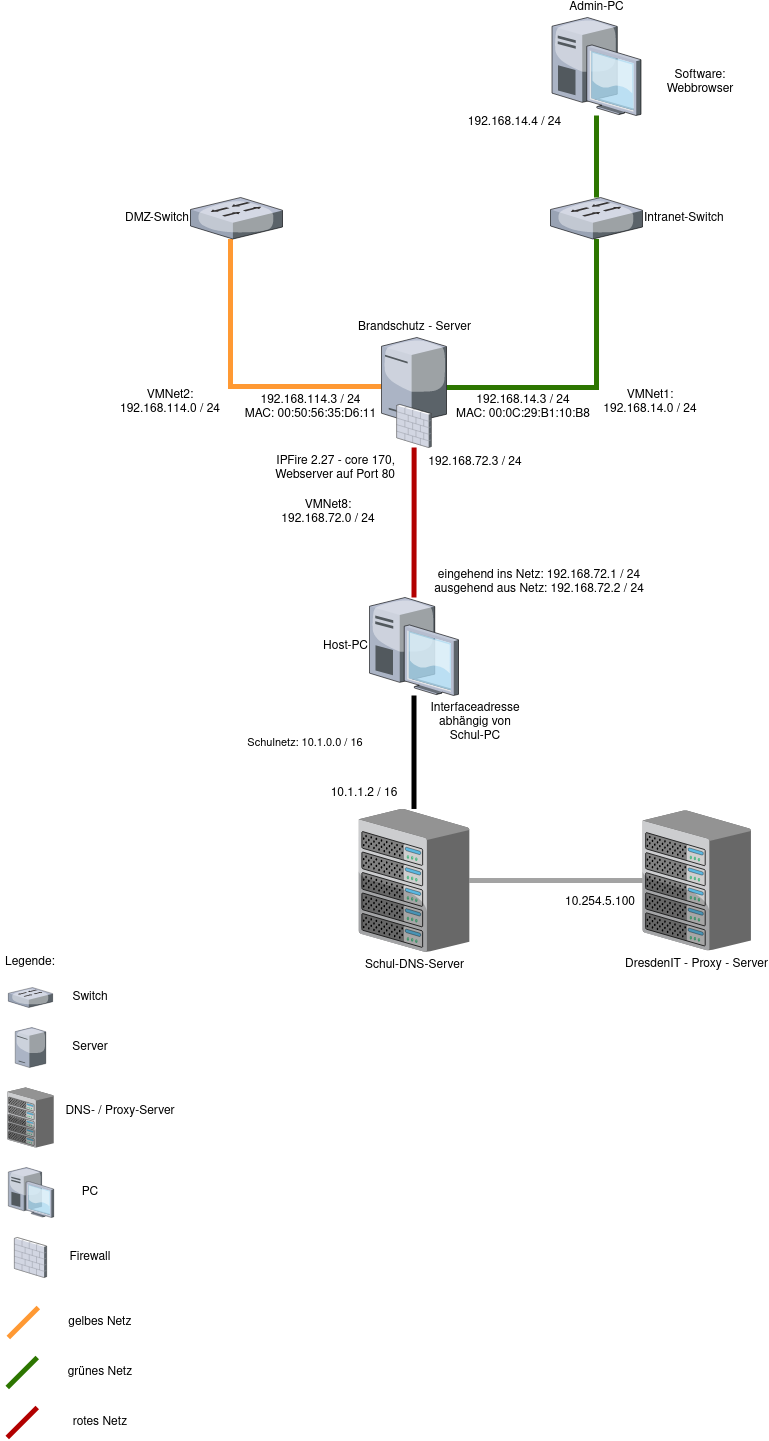

The diagram above was exported from draw.io. Its source (the exported page's mxGraphModel, read from the mxfile embedded in the PNG):
<mxGraphModel dx="868" dy="457" grid="1" gridSize="10" guides="1" tooltips="1" connect="1" arrows="1" fold="1" page="1" pageScale="1" pageWidth="827" pageHeight="1169" math="0" shadow="0">
  <root>
    <mxCell id="0" />
    <mxCell id="1" parent="0" />
    <mxCell id="k08BGgpI88HS3pys9two-7" style="edgeStyle=orthogonalEdgeStyle;rounded=0;orthogonalLoop=1;jettySize=auto;html=1;fillColor=#e3c800;strokeColor=#FF9933;strokeWidth=5;shadow=0;sketch=0;sourcePerimeterSpacing=0;endArrow=none;endFill=0;" parent="1" source="k08BGgpI88HS3pys9two-23" target="k08BGgpI88HS3pys9two-3" edge="1">
      <mxGeometry relative="1" as="geometry">
        <mxPoint x="388" y="429" as="sourcePoint" />
        <Array as="points">
          <mxPoint x="240" y="429" />
        </Array>
      </mxGeometry>
    </mxCell>
    <mxCell id="k08BGgpI88HS3pys9two-8" style="edgeStyle=orthogonalEdgeStyle;rounded=0;orthogonalLoop=1;jettySize=auto;html=1;fillColor=#60a917;strokeColor=#2D7600;strokeWidth=5;endArrow=none;endFill=0;" parent="1" source="k08BGgpI88HS3pys9two-23" target="k08BGgpI88HS3pys9two-4" edge="1">
      <mxGeometry relative="1" as="geometry">
        <mxPoint x="460" y="430" as="sourcePoint" />
        <Array as="points">
          <mxPoint x="606" y="430" />
        </Array>
      </mxGeometry>
    </mxCell>
    <mxCell id="k08BGgpI88HS3pys9two-14" style="edgeStyle=orthogonalEdgeStyle;rounded=0;sketch=0;orthogonalLoop=1;jettySize=auto;html=1;shadow=0;strokeColor=#B20000;strokeWidth=5;endArrow=none;endFill=0;fillColor=#e51400;startArrow=none;" parent="1" source="k08BGgpI88HS3pys9two-25" target="k08BGgpI88HS3pys9two-6" edge="1">
      <mxGeometry relative="1" as="geometry">
        <mxPoint x="424" y="530" as="sourcePoint" />
        <mxPoint x="423.5" y="585" as="targetPoint" />
      </mxGeometry>
    </mxCell>
    <mxCell id="k08BGgpI88HS3pys9two-3" value="DMZ-Switch" style="verticalLabelPosition=middle;sketch=0;aspect=fixed;html=1;verticalAlign=middle;strokeColor=none;align=right;outlineConnect=0;shape=mxgraph.citrix.switch;labelPosition=left;" parent="1" vertex="1">
      <mxGeometry x="200" y="240" width="92" height="41.5" as="geometry" />
    </mxCell>
    <mxCell id="k08BGgpI88HS3pys9two-4" value="Intranet-Switch" style="verticalLabelPosition=middle;sketch=0;aspect=fixed;html=1;verticalAlign=middle;strokeColor=none;align=left;outlineConnect=0;shape=mxgraph.citrix.switch;labelPosition=right;" parent="1" vertex="1">
      <mxGeometry x="560" y="240" width="92" height="41.5" as="geometry" />
    </mxCell>
    <mxCell id="k08BGgpI88HS3pys9two-28" style="edgeStyle=orthogonalEdgeStyle;rounded=0;sketch=0;orthogonalLoop=1;jettySize=auto;html=1;shadow=0;strokeColor=#000000;strokeWidth=5;endArrow=none;endFill=0;sourcePerimeterSpacing=0;fontSize=11;" parent="1" source="k08BGgpI88HS3pys9two-6" target="k08BGgpI88HS3pys9two-24" edge="1">
      <mxGeometry relative="1" as="geometry" />
    </mxCell>
    <mxCell id="k08BGgpI88HS3pys9two-6" value="&lt;div&gt;Host-PC&lt;/div&gt;" style="verticalLabelPosition=middle;sketch=0;aspect=fixed;html=1;verticalAlign=middle;strokeColor=none;align=right;outlineConnect=0;shape=mxgraph.citrix.desktop;labelPosition=left;" parent="1" vertex="1">
      <mxGeometry x="379" y="640" width="89" height="98" as="geometry" />
    </mxCell>
    <mxCell id="k08BGgpI88HS3pys9two-12" value="VMNet1: 192.168.14.0 / 24" style="text;html=1;strokeColor=none;fillColor=none;align=center;verticalAlign=middle;whiteSpace=wrap;rounded=0;" parent="1" vertex="1">
      <mxGeometry x="600" y="430" width="120" height="30" as="geometry" />
    </mxCell>
    <mxCell id="k08BGgpI88HS3pys9two-13" value="VMNet2: 192.168.114.0 / 24" style="text;html=1;strokeColor=none;fillColor=none;align=center;verticalAlign=middle;whiteSpace=wrap;rounded=0;" parent="1" vertex="1">
      <mxGeometry x="120" y="430" width="120" height="30" as="geometry" />
    </mxCell>
    <mxCell id="k08BGgpI88HS3pys9two-15" value="VMNet8: 192.168.72.0 / 24" style="text;html=1;strokeColor=none;fillColor=none;align=center;verticalAlign=middle;whiteSpace=wrap;rounded=0;" parent="1" vertex="1">
      <mxGeometry x="288" y="540" width="100" height="30" as="geometry" />
    </mxCell>
    <mxCell id="k08BGgpI88HS3pys9two-18" value="&lt;div&gt;eingehend ins Netz: 192.168.72.1 / 24&lt;/div&gt;ausgehend aus Netz: 192.168.72.2 / 24" style="text;html=1;strokeColor=none;fillColor=none;align=center;verticalAlign=middle;whiteSpace=wrap;rounded=0;" parent="1" vertex="1">
      <mxGeometry x="414" y="610" width="270" height="30" as="geometry" />
    </mxCell>
    <mxCell id="k08BGgpI88HS3pys9two-21" style="edgeStyle=orthogonalEdgeStyle;rounded=0;sketch=0;orthogonalLoop=1;jettySize=auto;html=1;shadow=0;strokeColor=#2D7600;strokeWidth=5;endArrow=none;endFill=0;sourcePerimeterSpacing=0;fillColor=#60a917;" parent="1" source="k08BGgpI88HS3pys9two-20" target="k08BGgpI88HS3pys9two-4" edge="1">
      <mxGeometry relative="1" as="geometry" />
    </mxCell>
    <mxCell id="k08BGgpI88HS3pys9two-20" value="Admin-PC" style="verticalLabelPosition=top;sketch=0;aspect=fixed;html=1;verticalAlign=bottom;strokeColor=none;align=center;outlineConnect=0;shape=mxgraph.citrix.desktop;labelPosition=center;" parent="1" vertex="1">
      <mxGeometry x="561.5" y="60" width="89" height="98" as="geometry" />
    </mxCell>
    <mxCell id="k08BGgpI88HS3pys9two-23" value="&lt;div&gt;Brandschutz - Server&lt;br&gt;&lt;/div&gt;" style="verticalLabelPosition=top;sketch=0;aspect=fixed;html=1;verticalAlign=bottom;strokeColor=none;align=center;outlineConnect=0;shape=mxgraph.citrix.tower_server;labelPosition=center;" parent="1" vertex="1">
      <mxGeometry x="391" y="380" width="65" height="85" as="geometry" />
    </mxCell>
    <mxCell id="2NZ-LK18bkudjJCk4Mlp-5" style="edgeStyle=orthogonalEdgeStyle;rounded=0;orthogonalLoop=1;jettySize=auto;html=1;strokeColor=#A3A3A3;strokeWidth=5;endArrow=none;endFill=0;" parent="1" source="k08BGgpI88HS3pys9two-24" target="2NZ-LK18bkudjJCk4Mlp-4" edge="1">
      <mxGeometry relative="1" as="geometry" />
    </mxCell>
    <mxCell id="k08BGgpI88HS3pys9two-24" value="Schul-DNS-Server" style="verticalLabelPosition=bottom;sketch=0;aspect=fixed;html=1;verticalAlign=top;strokeColor=none;align=center;outlineConnect=0;shape=mxgraph.citrix.chassis;" parent="1" vertex="1">
      <mxGeometry x="368.14" y="851.4699999999999" width="110.72" height="142.93" as="geometry" />
    </mxCell>
    <mxCell id="k08BGgpI88HS3pys9two-25" value="&lt;div&gt;IPFire 2.27 - core 170,&lt;/div&gt;&lt;div&gt;Webserver auf Port 80&lt;br&gt;&lt;/div&gt;" style="verticalLabelPosition=bottom;sketch=0;aspect=fixed;html=1;verticalAlign=top;strokeColor=none;align=right;outlineConnect=0;shape=mxgraph.citrix.firewall;labelPosition=left;" parent="1" vertex="1">
      <mxGeometry x="406.15999999999997" y="447" width="34.68" height="43" as="geometry" />
    </mxCell>
    <mxCell id="k08BGgpI88HS3pys9two-29" value="Schulnetz: 10.1.0.0 / 16" style="text;html=1;strokeColor=none;fillColor=none;align=center;verticalAlign=middle;whiteSpace=wrap;rounded=0;fontSize=11;" parent="1" vertex="1">
      <mxGeometry x="251" y="770" width="128" height="30" as="geometry" />
    </mxCell>
    <mxCell id="2NZ-LK18bkudjJCk4Mlp-1" value="192.168.14.4 / 24" style="text;html=1;strokeColor=none;fillColor=none;align=center;verticalAlign=middle;whiteSpace=wrap;rounded=0;" parent="1" vertex="1">
      <mxGeometry x="470" y="150" width="109" height="30" as="geometry" />
    </mxCell>
    <mxCell id="2NZ-LK18bkudjJCk4Mlp-2" value="192.168.14.3 / 24&lt;br&gt;MAC: 00:0C:29:B1:10:B8" style="text;html=1;strokeColor=none;fillColor=none;align=center;verticalAlign=middle;whiteSpace=wrap;rounded=0;" parent="1" vertex="1">
      <mxGeometry x="456" y="435" width="154" height="30" as="geometry" />
    </mxCell>
    <mxCell id="2NZ-LK18bkudjJCk4Mlp-3" value="&lt;div&gt;192.168.114.3 / 24&lt;br&gt;&lt;/div&gt;MAC: 00:50:56:35:D6:11" style="text;html=1;strokeColor=none;fillColor=none;align=center;verticalAlign=middle;whiteSpace=wrap;rounded=0;" parent="1" vertex="1">
      <mxGeometry x="250" y="435" width="141" height="30" as="geometry" />
    </mxCell>
    <mxCell id="2NZ-LK18bkudjJCk4Mlp-4" value="DresdenIT - Proxy - Server" style="verticalLabelPosition=bottom;sketch=0;aspect=fixed;html=1;verticalAlign=top;strokeColor=none;align=center;outlineConnect=0;shape=mxgraph.citrix.chassis;" parent="1" vertex="1">
      <mxGeometry x="652" y="852.9399999999999" width="108.45" height="140" as="geometry" />
    </mxCell>
    <mxCell id="2NZ-LK18bkudjJCk4Mlp-6" value="10.254.5.100" style="text;html=1;strokeColor=none;fillColor=none;align=center;verticalAlign=middle;whiteSpace=wrap;rounded=0;" parent="1" vertex="1">
      <mxGeometry x="580" y="930" width="60" height="30" as="geometry" />
    </mxCell>
    <mxCell id="2NZ-LK18bkudjJCk4Mlp-7" value="10.1.1.2 / 16" style="text;html=1;strokeColor=none;fillColor=none;align=center;verticalAlign=middle;whiteSpace=wrap;rounded=0;" parent="1" vertex="1">
      <mxGeometry x="334" y="821.47" width="80" height="30" as="geometry" />
    </mxCell>
    <mxCell id="2NZ-LK18bkudjJCk4Mlp-8" value="Interfaceadresse abhängig von Schul-PC" style="text;html=1;strokeColor=none;fillColor=none;align=center;verticalAlign=middle;whiteSpace=wrap;rounded=0;" parent="1" vertex="1">
      <mxGeometry x="430" y="750" width="110" height="30" as="geometry" />
    </mxCell>
    <mxCell id="2NZ-LK18bkudjJCk4Mlp-9" value="192.168.72.3 / 24" style="text;html=1;strokeColor=none;fillColor=none;align=center;verticalAlign=middle;whiteSpace=wrap;rounded=0;" parent="1" vertex="1">
      <mxGeometry x="430" y="490" width="110" height="30" as="geometry" />
    </mxCell>
    <mxCell id="2NZ-LK18bkudjJCk4Mlp-10" value="Software: Webbrowser" style="text;html=1;strokeColor=none;fillColor=none;align=center;verticalAlign=middle;whiteSpace=wrap;rounded=0;" parent="1" vertex="1">
      <mxGeometry x="660" y="110" width="100" height="30" as="geometry" />
    </mxCell>
    <mxCell id="VIERYh7tfuxuPOG5nth0-1" value="Legende:" style="text;html=1;strokeColor=none;fillColor=none;align=center;verticalAlign=middle;whiteSpace=wrap;rounded=0;" vertex="1" parent="1">
      <mxGeometry x="10" y="990" width="60" height="30" as="geometry" />
    </mxCell>
    <mxCell id="VIERYh7tfuxuPOG5nth0-2" value="" style="verticalLabelPosition=bottom;sketch=0;aspect=fixed;html=1;verticalAlign=top;strokeColor=none;align=center;outlineConnect=0;shape=mxgraph.citrix.switch;" vertex="1" parent="1">
      <mxGeometry x="17.83" y="1030" width="44.34" height="20" as="geometry" />
    </mxCell>
    <mxCell id="VIERYh7tfuxuPOG5nth0-3" value="Switch" style="text;html=1;strokeColor=none;fillColor=none;align=center;verticalAlign=middle;whiteSpace=wrap;rounded=0;" vertex="1" parent="1">
      <mxGeometry x="70" y="1025" width="60" height="30" as="geometry" />
    </mxCell>
    <mxCell id="VIERYh7tfuxuPOG5nth0-4" value="" style="verticalLabelPosition=bottom;sketch=0;aspect=fixed;html=1;verticalAlign=top;strokeColor=none;align=center;outlineConnect=0;shape=mxgraph.citrix.tower_server;" vertex="1" parent="1">
      <mxGeometry x="24.71" y="1070" width="30.59" height="40" as="geometry" />
    </mxCell>
    <mxCell id="VIERYh7tfuxuPOG5nth0-5" value="Server" style="text;html=1;strokeColor=none;fillColor=none;align=center;verticalAlign=middle;whiteSpace=wrap;rounded=0;" vertex="1" parent="1">
      <mxGeometry x="70" y="1075" width="60" height="30" as="geometry" />
    </mxCell>
    <mxCell id="VIERYh7tfuxuPOG5nth0-6" value="" style="verticalLabelPosition=bottom;sketch=0;aspect=fixed;html=1;verticalAlign=top;strokeColor=none;align=center;outlineConnect=0;shape=mxgraph.citrix.chassis;" vertex="1" parent="1">
      <mxGeometry x="16.759999999999998" y="1130" width="46.48" height="60" as="geometry" />
    </mxCell>
    <mxCell id="VIERYh7tfuxuPOG5nth0-7" value="DNS- / Proxy-Server" style="text;html=1;strokeColor=none;fillColor=none;align=center;verticalAlign=middle;whiteSpace=wrap;rounded=0;" vertex="1" parent="1">
      <mxGeometry x="70" y="1139" width="120" height="30" as="geometry" />
    </mxCell>
    <mxCell id="VIERYh7tfuxuPOG5nth0-8" value="" style="verticalLabelPosition=bottom;sketch=0;aspect=fixed;html=1;verticalAlign=top;strokeColor=none;align=center;outlineConnect=0;shape=mxgraph.citrix.desktop;" vertex="1" parent="1">
      <mxGeometry x="17.829999999999984" y="1210" width="45.41" height="50" as="geometry" />
    </mxCell>
    <mxCell id="VIERYh7tfuxuPOG5nth0-9" value="PC" style="text;html=1;strokeColor=none;fillColor=none;align=center;verticalAlign=middle;whiteSpace=wrap;rounded=0;" vertex="1" parent="1">
      <mxGeometry x="70" y="1220" width="60" height="30" as="geometry" />
    </mxCell>
    <mxCell id="VIERYh7tfuxuPOG5nth0-10" value="" style="verticalLabelPosition=bottom;sketch=0;aspect=fixed;html=1;verticalAlign=top;strokeColor=none;align=center;outlineConnect=0;shape=mxgraph.citrix.firewall;" vertex="1" parent="1">
      <mxGeometry x="23.880000000000003" y="1280" width="32.26" height="40" as="geometry" />
    </mxCell>
    <mxCell id="VIERYh7tfuxuPOG5nth0-11" value="Firewall" style="text;html=1;strokeColor=none;fillColor=none;align=center;verticalAlign=middle;whiteSpace=wrap;rounded=0;" vertex="1" parent="1">
      <mxGeometry x="70" y="1285" width="60" height="30" as="geometry" />
    </mxCell>
    <mxCell id="VIERYh7tfuxuPOG5nth0-12" value="" style="endArrow=none;html=1;rounded=0;strokeWidth=5;fillColor=#ffcd28;strokeColor=#FF9933;gradientColor=#ffa500;" edge="1" parent="1">
      <mxGeometry width="50" height="50" relative="1" as="geometry">
        <mxPoint x="17.829999999999984" y="1380" as="sourcePoint" />
        <mxPoint x="47.829999999999984" y="1350" as="targetPoint" />
      </mxGeometry>
    </mxCell>
    <mxCell id="VIERYh7tfuxuPOG5nth0-13" value="gelbes Netz" style="text;html=1;strokeColor=none;fillColor=none;align=center;verticalAlign=middle;whiteSpace=wrap;rounded=0;" vertex="1" parent="1">
      <mxGeometry x="70" y="1350" width="80" height="30" as="geometry" />
    </mxCell>
    <mxCell id="VIERYh7tfuxuPOG5nth0-14" value="" style="endArrow=none;html=1;rounded=0;strokeWidth=5;fillColor=#60a917;strokeColor=#2D7600;" edge="1" parent="1">
      <mxGeometry width="50" height="50" relative="1" as="geometry">
        <mxPoint x="16.759999999999927" y="1430" as="sourcePoint" />
        <mxPoint x="46.75999999999993" y="1400" as="targetPoint" />
      </mxGeometry>
    </mxCell>
    <mxCell id="VIERYh7tfuxuPOG5nth0-15" value="grünes Netz" style="text;html=1;strokeColor=none;fillColor=none;align=center;verticalAlign=middle;whiteSpace=wrap;rounded=0;" vertex="1" parent="1">
      <mxGeometry x="70" y="1400" width="80" height="30" as="geometry" />
    </mxCell>
    <mxCell id="VIERYh7tfuxuPOG5nth0-16" value="" style="endArrow=none;html=1;rounded=0;strokeWidth=5;fillColor=#e51400;strokeColor=#B20000;" edge="1" parent="1">
      <mxGeometry width="50" height="50" relative="1" as="geometry">
        <mxPoint x="16.759999999999877" y="1480" as="sourcePoint" />
        <mxPoint x="46.75999999999988" y="1450" as="targetPoint" />
      </mxGeometry>
    </mxCell>
    <mxCell id="VIERYh7tfuxuPOG5nth0-17" value="rotes Netz" style="text;html=1;strokeColor=none;fillColor=none;align=center;verticalAlign=middle;whiteSpace=wrap;rounded=0;" vertex="1" parent="1">
      <mxGeometry x="70" y="1450" width="80" height="30" as="geometry" />
    </mxCell>
  </root>
</mxGraphModel>